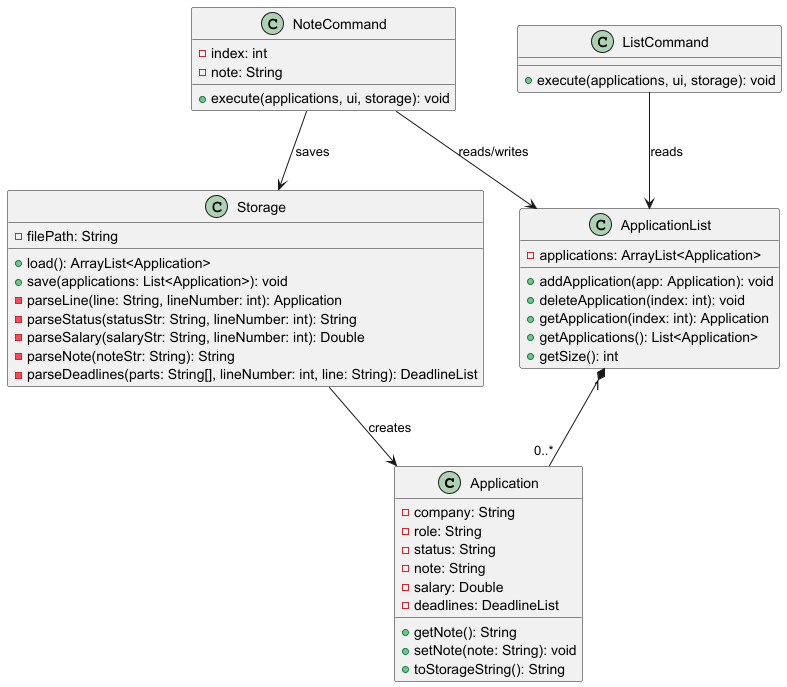

The diagram above was rendered by PlantUML. Its source (embedded in the PNG):
@startuml
class Application {
    - company: String
    - role: String
    - status: String
    - note: String
    - salary: Double
    - deadlines: DeadlineList
    + getNote(): String
    + setNote(note: String): void
    + toStorageString(): String
}

class ApplicationList {
    - applications: ArrayList<Application>
    + addApplication(app: Application): void
    + deleteApplication(index: int): void
    + getApplication(index: int): Application
    + getApplications(): List<Application>
    + getSize(): int
}

class Storage {
    - filePath: String
    + load(): ArrayList<Application>
    + save(applications: List<Application>): void
    - parseLine(line: String, lineNumber: int): Application
    - parseStatus(statusStr: String, lineNumber: int): String
    - parseSalary(salaryStr: String, lineNumber: int): Double
    - parseNote(noteStr: String): String
    - parseDeadlines(parts: String[], lineNumber: int, line: String): DeadlineList
}

class NoteCommand {
    - index: int
    - note: String
    + execute(applications, ui, storage): void
}

class ListCommand {
    + execute(applications, ui, storage): void
}

ApplicationList "1" *-- "0..*" Application
NoteCommand --> ApplicationList : reads/writes
NoteCommand --> Storage : saves
ListCommand --> ApplicationList : reads
Storage --> Application : creates
@enduml